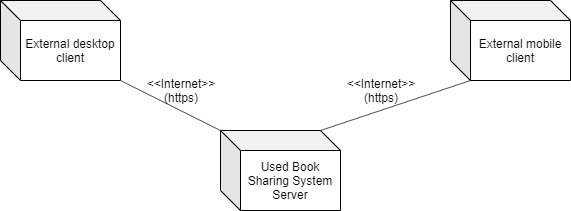

The diagram above was exported from draw.io. Its source (the exported page's mxGraphModel, read from the mxfile embedded in the PNG):
<mxGraphModel dx="862" dy="401" grid="1" gridSize="10" guides="1" tooltips="1" connect="1" arrows="1" fold="1" page="1" pageScale="1" pageWidth="827" pageHeight="1169" math="0" shadow="0">
  <root>
    <mxCell id="0" />
    <mxCell id="1" parent="0" />
    <mxCell id="R7PTjQcOFNBjqTVi8dcQ-1" value="Used Book Sharing System Server" style="shape=cube;whiteSpace=wrap;html=1;boundedLbl=1;backgroundOutline=1;darkOpacity=0.05;darkOpacity2=0.1;" parent="1" vertex="1">
      <mxGeometry x="360" y="240" width="120" height="80" as="geometry" />
    </mxCell>
    <mxCell id="R7PTjQcOFNBjqTVi8dcQ-2" value="External desktop client" style="shape=cube;whiteSpace=wrap;html=1;boundedLbl=1;backgroundOutline=1;darkOpacity=0.05;darkOpacity2=0.1;" parent="1" vertex="1">
      <mxGeometry x="140" y="110" width="120" height="80" as="geometry" />
    </mxCell>
    <mxCell id="R7PTjQcOFNBjqTVi8dcQ-3" value="External mobile client" style="shape=cube;whiteSpace=wrap;html=1;boundedLbl=1;backgroundOutline=1;darkOpacity=0.05;darkOpacity2=0.1;" parent="1" vertex="1">
      <mxGeometry x="590" y="110" width="120" height="80" as="geometry" />
    </mxCell>
    <mxCell id="R7PTjQcOFNBjqTVi8dcQ-6" value="" style="endArrow=none;html=1;exitX=0;exitY=0;exitDx=0;exitDy=0;exitPerimeter=0;entryX=1;entryY=1;entryDx=0;entryDy=0;entryPerimeter=0;" parent="1" source="R7PTjQcOFNBjqTVi8dcQ-1" target="R7PTjQcOFNBjqTVi8dcQ-2" edge="1">
      <mxGeometry width="50" height="50" relative="1" as="geometry">
        <mxPoint x="360" y="220" as="sourcePoint" />
        <mxPoint x="410" y="170" as="targetPoint" />
      </mxGeometry>
    </mxCell>
    <mxCell id="R7PTjQcOFNBjqTVi8dcQ-7" value="" style="endArrow=none;html=1;exitX=0;exitY=0;exitDx=100;exitDy=0;exitPerimeter=0;entryX=0;entryY=0;entryDx=20;entryDy=80;entryPerimeter=0;" parent="1" source="R7PTjQcOFNBjqTVi8dcQ-1" target="R7PTjQcOFNBjqTVi8dcQ-3" edge="1">
      <mxGeometry width="50" height="50" relative="1" as="geometry">
        <mxPoint x="370" y="250" as="sourcePoint" />
        <mxPoint x="300" y="160" as="targetPoint" />
      </mxGeometry>
    </mxCell>
    <mxCell id="R7PTjQcOFNBjqTVi8dcQ-13" value="&amp;lt;&amp;lt;Internet&amp;gt;&amp;gt;&lt;br&gt;(https)" style="text;html=1;strokeColor=none;fillColor=none;align=center;verticalAlign=middle;whiteSpace=wrap;rounded=0;" parent="1" vertex="1">
      <mxGeometry x="280" y="190" width="80" height="20" as="geometry" />
    </mxCell>
    <mxCell id="R7PTjQcOFNBjqTVi8dcQ-15" value="&amp;lt;&amp;lt;Internet&amp;gt;&amp;gt;&lt;br&gt;(https)" style="text;html=1;strokeColor=none;fillColor=none;align=center;verticalAlign=middle;whiteSpace=wrap;rounded=0;" parent="1" vertex="1">
      <mxGeometry x="480" y="190" width="80" height="20" as="geometry" />
    </mxCell>
  </root>
</mxGraphModel>